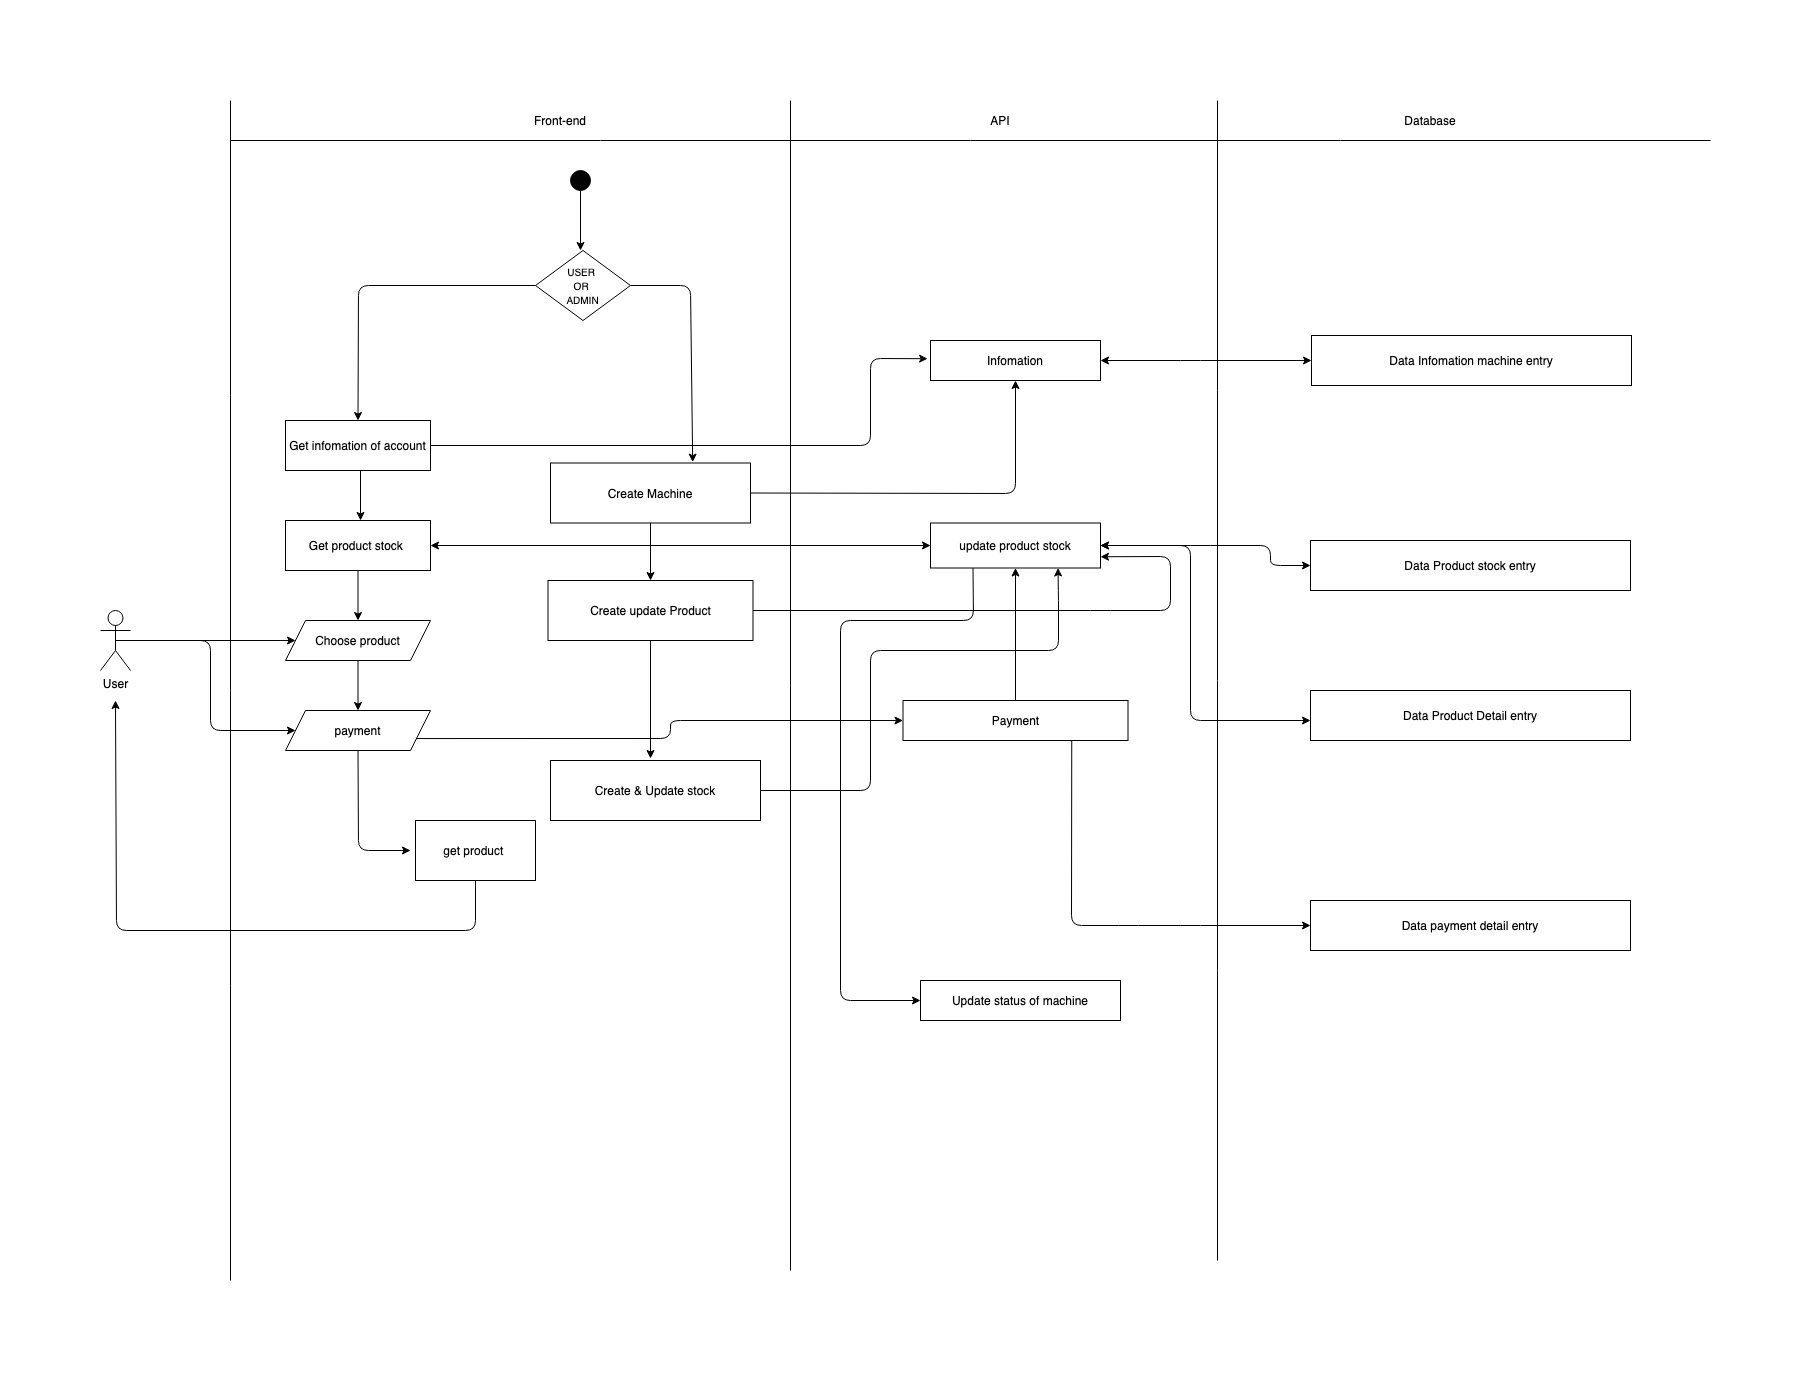

The diagram above was exported from draw.io. Its source (the exported page's mxGraphModel, read from the mxfile embedded in the PNG):
<mxGraphModel dx="2870" dy="1787" grid="1" gridSize="10" guides="1" tooltips="1" connect="1" arrows="1" fold="1" page="1" pageScale="1" pageWidth="827" pageHeight="1169" math="0" shadow="0">
  <root>
    <mxCell id="0" />
    <mxCell id="1" parent="0" />
    <mxCell id="S5Hgg50E5u3ejg91LSlK-5" value="Front-end" style="text;html=1;strokeColor=none;fillColor=none;align=center;verticalAlign=middle;whiteSpace=wrap;rounded=0;" parent="1" vertex="1">
      <mxGeometry x="120" y="10" width="100" height="20" as="geometry" />
    </mxCell>
    <mxCell id="S5Hgg50E5u3ejg91LSlK-6" value="" style="endArrow=none;html=1;" parent="1" edge="1">
      <mxGeometry width="50" height="50" relative="1" as="geometry">
        <mxPoint x="-160" y="40" as="sourcePoint" />
        <mxPoint x="1320" y="40" as="targetPoint" />
      </mxGeometry>
    </mxCell>
    <mxCell id="S5Hgg50E5u3ejg91LSlK-7" value="" style="endArrow=none;html=1;" parent="1" edge="1">
      <mxGeometry width="50" height="50" relative="1" as="geometry">
        <mxPoint x="400" as="sourcePoint" />
        <mxPoint x="400" y="1170" as="targetPoint" />
      </mxGeometry>
    </mxCell>
    <mxCell id="S5Hgg50E5u3ejg91LSlK-8" value="" style="ellipse;whiteSpace=wrap;html=1;aspect=fixed;fillColor=#030303;" parent="1" vertex="1">
      <mxGeometry x="180" y="70" width="20" height="20" as="geometry" />
    </mxCell>
    <mxCell id="S5Hgg50E5u3ejg91LSlK-10" value="" style="endArrow=classic;html=1;exitX=0.5;exitY=1;exitDx=0;exitDy=0;" parent="1" source="S5Hgg50E5u3ejg91LSlK-8" edge="1">
      <mxGeometry width="50" height="50" relative="1" as="geometry">
        <mxPoint x="440" y="560" as="sourcePoint" />
        <mxPoint x="190" y="150" as="targetPoint" />
      </mxGeometry>
    </mxCell>
    <mxCell id="S5Hgg50E5u3ejg91LSlK-11" value="&lt;font style=&quot;font-size: 10px&quot;&gt;USER &lt;br&gt;OR &lt;br&gt;ADMIN&lt;/font&gt;" style="rhombus;whiteSpace=wrap;html=1;fillColor=#FFFFFF;" parent="1" vertex="1">
      <mxGeometry x="145" y="150" width="95" height="70" as="geometry" />
    </mxCell>
    <mxCell id="S5Hgg50E5u3ejg91LSlK-12" value="" style="endArrow=classic;html=1;exitX=0;exitY=0.5;exitDx=0;exitDy=0;entryX=0.5;entryY=0;entryDx=0;entryDy=0;" parent="1" source="S5Hgg50E5u3ejg91LSlK-11" edge="1" target="S5Hgg50E5u3ejg91LSlK-17">
      <mxGeometry width="50" height="50" relative="1" as="geometry">
        <mxPoint x="390" y="550" as="sourcePoint" />
        <mxPoint x="90" y="320" as="targetPoint" />
        <Array as="points">
          <mxPoint x="-32" y="185" />
        </Array>
      </mxGeometry>
    </mxCell>
    <mxCell id="S5Hgg50E5u3ejg91LSlK-13" value="" style="endArrow=classic;html=1;exitX=1;exitY=0.5;exitDx=0;exitDy=0;entryX=0.711;entryY=-0.014;entryDx=0;entryDy=0;entryPerimeter=0;" parent="1" source="S5Hgg50E5u3ejg91LSlK-11" edge="1" target="p3ccs47BEOh7too_T0_t-2">
      <mxGeometry width="50" height="50" relative="1" as="geometry">
        <mxPoint x="290" y="220" as="sourcePoint" />
        <mxPoint x="300" y="320" as="targetPoint" />
        <Array as="points">
          <mxPoint x="300" y="185" />
        </Array>
      </mxGeometry>
    </mxCell>
    <mxCell id="S5Hgg50E5u3ejg91LSlK-16" value="" style="endArrow=classic;html=1;exitX=0.5;exitY=1;exitDx=0;exitDy=0;entryX=0.5;entryY=0;entryDx=0;entryDy=0;" parent="1" edge="1">
      <mxGeometry width="50" height="50" relative="1" as="geometry">
        <mxPoint x="-30" y="360" as="sourcePoint" />
        <mxPoint x="-30" y="420" as="targetPoint" />
      </mxGeometry>
    </mxCell>
    <mxCell id="S5Hgg50E5u3ejg91LSlK-17" value="&lt;span&gt;Get infomation of account&lt;/span&gt;" style="rounded=0;whiteSpace=wrap;html=1;fillColor=#FFFFFF;" parent="1" vertex="1">
      <mxGeometry x="-105" y="320" width="145" height="50" as="geometry" />
    </mxCell>
    <mxCell id="S5Hgg50E5u3ejg91LSlK-18" value="Get product stock&amp;nbsp;" style="rounded=0;whiteSpace=wrap;html=1;fillColor=#FFFFFF;" parent="1" vertex="1">
      <mxGeometry x="-105" y="420" width="145" height="50" as="geometry" />
    </mxCell>
    <mxCell id="S5Hgg50E5u3ejg91LSlK-20" value="Choose product" style="shape=parallelogram;perimeter=parallelogramPerimeter;whiteSpace=wrap;html=1;fixedSize=1;fillColor=#FFFFFF;" parent="1" vertex="1">
      <mxGeometry x="-105" y="520" width="145" height="40" as="geometry" />
    </mxCell>
    <mxCell id="S5Hgg50E5u3ejg91LSlK-21" value="" style="endArrow=classic;html=1;exitX=0.5;exitY=1;exitDx=0;exitDy=0;entryX=0.5;entryY=0;entryDx=0;entryDy=0;" parent="1" source="S5Hgg50E5u3ejg91LSlK-18" target="S5Hgg50E5u3ejg91LSlK-20" edge="1">
      <mxGeometry width="50" height="50" relative="1" as="geometry">
        <mxPoint x="270" y="550" as="sourcePoint" />
        <mxPoint x="320" y="500" as="targetPoint" />
      </mxGeometry>
    </mxCell>
    <mxCell id="S5Hgg50E5u3ejg91LSlK-23" value="payment" style="shape=parallelogram;perimeter=parallelogramPerimeter;whiteSpace=wrap;html=1;fixedSize=1;fillColor=#FFFFFF;" parent="1" vertex="1">
      <mxGeometry x="-105" y="610" width="145" height="40" as="geometry" />
    </mxCell>
    <mxCell id="S5Hgg50E5u3ejg91LSlK-24" value="" style="endArrow=classic;html=1;exitX=0.5;exitY=1;exitDx=0;exitDy=0;entryX=0.5;entryY=0;entryDx=0;entryDy=0;" parent="1" source="S5Hgg50E5u3ejg91LSlK-20" target="S5Hgg50E5u3ejg91LSlK-23" edge="1">
      <mxGeometry width="50" height="50" relative="1" as="geometry">
        <mxPoint x="270" y="550" as="sourcePoint" />
        <mxPoint x="320" y="500" as="targetPoint" />
      </mxGeometry>
    </mxCell>
    <mxCell id="S5Hgg50E5u3ejg91LSlK-26" value="get product&amp;nbsp;" style="rounded=0;whiteSpace=wrap;html=1;fillColor=#FFFFFF;" parent="1" vertex="1">
      <mxGeometry x="25" y="720" width="120" height="60" as="geometry" />
    </mxCell>
    <mxCell id="S5Hgg50E5u3ejg91LSlK-27" value="" style="endArrow=classic;html=1;exitX=0.5;exitY=1;exitDx=0;exitDy=0;" parent="1" source="S5Hgg50E5u3ejg91LSlK-23" edge="1">
      <mxGeometry width="50" height="50" relative="1" as="geometry">
        <mxPoint x="-80" y="770" as="sourcePoint" />
        <mxPoint x="20" y="750" as="targetPoint" />
        <Array as="points">
          <mxPoint x="-32" y="750" />
        </Array>
      </mxGeometry>
    </mxCell>
    <mxCell id="S5Hgg50E5u3ejg91LSlK-28" value="User" style="shape=umlActor;verticalLabelPosition=bottom;verticalAlign=top;html=1;outlineConnect=0;fillColor=#FFFFFF;" parent="1" vertex="1">
      <mxGeometry x="-290" y="510" width="30" height="60" as="geometry" />
    </mxCell>
    <mxCell id="S5Hgg50E5u3ejg91LSlK-29" value="" style="endArrow=classic;html=1;entryX=0;entryY=0.5;entryDx=0;entryDy=0;" parent="1" source="S5Hgg50E5u3ejg91LSlK-28" target="S5Hgg50E5u3ejg91LSlK-20" edge="1">
      <mxGeometry width="50" height="50" relative="1" as="geometry">
        <mxPoint x="-230" y="570" as="sourcePoint" />
        <mxPoint x="-180" y="520" as="targetPoint" />
      </mxGeometry>
    </mxCell>
    <mxCell id="S5Hgg50E5u3ejg91LSlK-30" value="" style="endArrow=classic;html=1;exitX=0.5;exitY=1;exitDx=0;exitDy=0;" parent="1" source="S5Hgg50E5u3ejg91LSlK-26" edge="1">
      <mxGeometry width="50" height="50" relative="1" as="geometry">
        <mxPoint x="-300" y="760" as="sourcePoint" />
        <mxPoint x="-275" y="600" as="targetPoint" />
        <Array as="points">
          <mxPoint x="85" y="830" />
          <mxPoint x="-274" y="830" />
        </Array>
      </mxGeometry>
    </mxCell>
    <mxCell id="S5Hgg50E5u3ejg91LSlK-31" value="API" style="text;html=1;strokeColor=none;fillColor=none;align=center;verticalAlign=middle;whiteSpace=wrap;rounded=0;" parent="1" vertex="1">
      <mxGeometry x="560" y="10" width="100" height="20" as="geometry" />
    </mxCell>
    <mxCell id="S5Hgg50E5u3ejg91LSlK-32" value="" style="endArrow=none;html=1;" parent="1" edge="1">
      <mxGeometry width="50" height="50" relative="1" as="geometry">
        <mxPoint x="827" as="sourcePoint" />
        <mxPoint x="827" y="1160" as="targetPoint" />
      </mxGeometry>
    </mxCell>
    <mxCell id="S5Hgg50E5u3ejg91LSlK-33" value="update product stock" style="rounded=0;whiteSpace=wrap;html=1;fillColor=#FFFFFF;" parent="1" vertex="1">
      <mxGeometry x="540" y="422.5" width="170" height="45" as="geometry" />
    </mxCell>
    <mxCell id="S5Hgg50E5u3ejg91LSlK-35" value="Database" style="text;html=1;strokeColor=none;fillColor=none;align=center;verticalAlign=middle;whiteSpace=wrap;rounded=0;" parent="1" vertex="1">
      <mxGeometry x="990" y="10" width="100" height="20" as="geometry" />
    </mxCell>
    <mxCell id="S5Hgg50E5u3ejg91LSlK-37" value="" style="endArrow=classic;html=1;entryX=0;entryY=0.5;entryDx=0;entryDy=0;exitX=0.5;exitY=0.5;exitDx=0;exitDy=0;exitPerimeter=0;" parent="1" source="S5Hgg50E5u3ejg91LSlK-28" target="S5Hgg50E5u3ejg91LSlK-23" edge="1">
      <mxGeometry width="50" height="50" relative="1" as="geometry">
        <mxPoint x="-250" y="660" as="sourcePoint" />
        <mxPoint x="-200" y="610" as="targetPoint" />
        <Array as="points">
          <mxPoint x="-180" y="540" />
          <mxPoint x="-180" y="630" />
        </Array>
      </mxGeometry>
    </mxCell>
    <mxCell id="S5Hgg50E5u3ejg91LSlK-38" value="" style="endArrow=classic;startArrow=classic;html=1;exitX=1;exitY=0.5;exitDx=0;exitDy=0;entryX=0;entryY=0.5;entryDx=0;entryDy=0;" parent="1" source="S5Hgg50E5u3ejg91LSlK-18" target="S5Hgg50E5u3ejg91LSlK-33" edge="1">
      <mxGeometry width="50" height="50" relative="1" as="geometry">
        <mxPoint x="250" y="480" as="sourcePoint" />
        <mxPoint x="300" y="430" as="targetPoint" />
      </mxGeometry>
    </mxCell>
    <mxCell id="S5Hgg50E5u3ejg91LSlK-39" value="Data Product stock entry" style="rounded=0;whiteSpace=wrap;html=1;fillColor=#FFFFFF;" parent="1" vertex="1">
      <mxGeometry x="920" y="440" width="320" height="50" as="geometry" />
    </mxCell>
    <mxCell id="S5Hgg50E5u3ejg91LSlK-40" value="Data Product Detail entry" style="rounded=0;whiteSpace=wrap;html=1;fillColor=#FFFFFF;" parent="1" vertex="1">
      <mxGeometry x="920" y="590" width="320" height="50" as="geometry" />
    </mxCell>
    <mxCell id="S5Hgg50E5u3ejg91LSlK-41" value="Data Infomation machine entry" style="rounded=0;whiteSpace=wrap;html=1;fillColor=#FFFFFF;" parent="1" vertex="1">
      <mxGeometry x="921" y="235" width="320" height="50" as="geometry" />
    </mxCell>
    <mxCell id="S5Hgg50E5u3ejg91LSlK-42" value="" style="endArrow=classic;startArrow=classic;html=1;entryX=0;entryY=0.5;entryDx=0;entryDy=0;exitX=1;exitY=0.5;exitDx=0;exitDy=0;" parent="1" source="S5Hgg50E5u3ejg91LSlK-33" target="S5Hgg50E5u3ejg91LSlK-39" edge="1">
      <mxGeometry width="50" height="50" relative="1" as="geometry">
        <mxPoint x="790" y="490" as="sourcePoint" />
        <mxPoint x="840" y="440" as="targetPoint" />
        <Array as="points">
          <mxPoint x="810" y="445" />
          <mxPoint x="880" y="445" />
          <mxPoint x="880" y="465" />
        </Array>
      </mxGeometry>
    </mxCell>
    <mxCell id="S5Hgg50E5u3ejg91LSlK-43" value="Data payment detail entry" style="rounded=0;whiteSpace=wrap;html=1;fillColor=#FFFFFF;" parent="1" vertex="1">
      <mxGeometry x="920" y="800" width="320" height="50" as="geometry" />
    </mxCell>
    <mxCell id="S5Hgg50E5u3ejg91LSlK-44" value="Payment" style="rounded=0;whiteSpace=wrap;html=1;fillColor=#FFFFFF;" parent="1" vertex="1">
      <mxGeometry x="512.5" y="600" width="225" height="40" as="geometry" />
    </mxCell>
    <mxCell id="S5Hgg50E5u3ejg91LSlK-47" value="" style="endArrow=classic;html=1;entryX=0.5;entryY=1;entryDx=0;entryDy=0;exitX=0.5;exitY=0;exitDx=0;exitDy=0;" parent="1" source="S5Hgg50E5u3ejg91LSlK-44" target="S5Hgg50E5u3ejg91LSlK-33" edge="1">
      <mxGeometry width="50" height="50" relative="1" as="geometry">
        <mxPoint x="600" y="600" as="sourcePoint" />
        <mxPoint x="650" y="550" as="targetPoint" />
      </mxGeometry>
    </mxCell>
    <mxCell id="S5Hgg50E5u3ejg91LSlK-48" value="" style="endArrow=classic;html=1;entryX=0;entryY=0.5;entryDx=0;entryDy=0;exitX=0.75;exitY=1;exitDx=0;exitDy=0;" parent="1" source="S5Hgg50E5u3ejg91LSlK-44" target="S5Hgg50E5u3ejg91LSlK-43" edge="1">
      <mxGeometry width="50" height="50" relative="1" as="geometry">
        <mxPoint x="738" y="650" as="sourcePoint" />
        <mxPoint x="810" y="580" as="targetPoint" />
        <Array as="points">
          <mxPoint x="681" y="825" />
          <mxPoint x="738" y="825" />
          <mxPoint x="800" y="825" />
        </Array>
      </mxGeometry>
    </mxCell>
    <mxCell id="S5Hgg50E5u3ejg91LSlK-49" value="" style="endArrow=classic;html=1;exitX=1;exitY=0.5;exitDx=0;exitDy=0;entryX=-0.017;entryY=0.455;entryDx=0;entryDy=0;entryPerimeter=0;" parent="1" source="S5Hgg50E5u3ejg91LSlK-17" target="S5Hgg50E5u3ejg91LSlK-50" edge="1">
      <mxGeometry width="50" height="50" relative="1" as="geometry">
        <mxPoint x="220" y="360" as="sourcePoint" />
        <mxPoint x="540" y="345" as="targetPoint" />
        <Array as="points">
          <mxPoint x="480" y="345" />
          <mxPoint x="480" y="258" />
        </Array>
      </mxGeometry>
    </mxCell>
    <mxCell id="S5Hgg50E5u3ejg91LSlK-50" value="Infomation" style="rounded=0;whiteSpace=wrap;html=1;fillColor=#FFFFFF;" parent="1" vertex="1">
      <mxGeometry x="540" y="240" width="170" height="40" as="geometry" />
    </mxCell>
    <mxCell id="S5Hgg50E5u3ejg91LSlK-51" value="" style="endArrow=classic;startArrow=classic;html=1;exitX=1;exitY=0.5;exitDx=0;exitDy=0;entryX=0;entryY=0.5;entryDx=0;entryDy=0;" parent="1" source="S5Hgg50E5u3ejg91LSlK-50" target="S5Hgg50E5u3ejg91LSlK-41" edge="1">
      <mxGeometry width="50" height="50" relative="1" as="geometry">
        <mxPoint x="750" y="370" as="sourcePoint" />
        <mxPoint x="800" y="320" as="targetPoint" />
        <Array as="points">
          <mxPoint x="800" y="260" />
        </Array>
      </mxGeometry>
    </mxCell>
    <mxCell id="S5Hgg50E5u3ejg91LSlK-52" value="" style="endArrow=classic;startArrow=classic;html=1;entryX=0;entryY=0.6;entryDx=0;entryDy=0;entryPerimeter=0;exitX=1;exitY=0.5;exitDx=0;exitDy=0;" parent="1" source="S5Hgg50E5u3ejg91LSlK-33" target="S5Hgg50E5u3ejg91LSlK-40" edge="1">
      <mxGeometry width="50" height="50" relative="1" as="geometry">
        <mxPoint x="710" y="450" as="sourcePoint" />
        <mxPoint x="800" y="480" as="targetPoint" />
        <Array as="points">
          <mxPoint x="800" y="445" />
          <mxPoint x="800" y="620" />
        </Array>
      </mxGeometry>
    </mxCell>
    <mxCell id="S5Hgg50E5u3ejg91LSlK-53" value="Update status of machine" style="rounded=0;whiteSpace=wrap;html=1;fillColor=#FFFFFF;" parent="1" vertex="1">
      <mxGeometry x="530" y="880" width="200" height="40" as="geometry" />
    </mxCell>
    <mxCell id="S5Hgg50E5u3ejg91LSlK-54" value="" style="endArrow=classic;html=1;exitX=0.25;exitY=1;exitDx=0;exitDy=0;entryX=0;entryY=0.5;entryDx=0;entryDy=0;" parent="1" source="S5Hgg50E5u3ejg91LSlK-33" target="S5Hgg50E5u3ejg91LSlK-53" edge="1">
      <mxGeometry width="50" height="50" relative="1" as="geometry">
        <mxPoint x="560" y="550" as="sourcePoint" />
        <mxPoint x="610" y="500" as="targetPoint" />
        <Array as="points">
          <mxPoint x="583" y="520" />
          <mxPoint x="450" y="520" />
          <mxPoint x="450" y="900" />
        </Array>
      </mxGeometry>
    </mxCell>
    <mxCell id="S5Hgg50E5u3ejg91LSlK-55" value="" style="endArrow=none;html=1;" parent="1" edge="1">
      <mxGeometry width="50" height="50" relative="1" as="geometry">
        <mxPoint x="-160" as="sourcePoint" />
        <mxPoint x="-160" y="1180" as="targetPoint" />
      </mxGeometry>
    </mxCell>
    <mxCell id="S5Hgg50E5u3ejg91LSlK-56" value="" style="endArrow=classic;html=1;exitX=1;exitY=0.75;exitDx=0;exitDy=0;entryX=0;entryY=0.5;entryDx=0;entryDy=0;" parent="1" source="S5Hgg50E5u3ejg91LSlK-23" target="S5Hgg50E5u3ejg91LSlK-44" edge="1">
      <mxGeometry width="50" height="50" relative="1" as="geometry">
        <mxPoint x="540" y="1080" as="sourcePoint" />
        <mxPoint x="590" y="1030" as="targetPoint" />
        <Array as="points">
          <mxPoint x="280" y="638" />
          <mxPoint x="280" y="620" />
        </Array>
      </mxGeometry>
    </mxCell>
    <mxCell id="p3ccs47BEOh7too_T0_t-2" value="Create Machine" style="rounded=0;whiteSpace=wrap;html=1;" vertex="1" parent="1">
      <mxGeometry x="160" y="362.5" width="200" height="60" as="geometry" />
    </mxCell>
    <mxCell id="p3ccs47BEOh7too_T0_t-3" value="" style="endArrow=classic;html=1;exitX=1;exitY=0.5;exitDx=0;exitDy=0;entryX=0.5;entryY=1;entryDx=0;entryDy=0;" edge="1" parent="1" source="p3ccs47BEOh7too_T0_t-2" target="S5Hgg50E5u3ejg91LSlK-50">
      <mxGeometry width="50" height="50" relative="1" as="geometry">
        <mxPoint x="480" y="410" as="sourcePoint" />
        <mxPoint x="530" y="360" as="targetPoint" />
        <Array as="points">
          <mxPoint x="625" y="393" />
        </Array>
      </mxGeometry>
    </mxCell>
    <mxCell id="p3ccs47BEOh7too_T0_t-4" value="Create &amp;amp; Update stock" style="rounded=0;whiteSpace=wrap;html=1;" vertex="1" parent="1">
      <mxGeometry x="160" y="660" width="210" height="60" as="geometry" />
    </mxCell>
    <mxCell id="p3ccs47BEOh7too_T0_t-5" value="" style="endArrow=classic;html=1;exitX=1;exitY=0.5;exitDx=0;exitDy=0;entryX=0.75;entryY=1;entryDx=0;entryDy=0;" edge="1" parent="1" source="p3ccs47BEOh7too_T0_t-4" target="S5Hgg50E5u3ejg91LSlK-33">
      <mxGeometry width="50" height="50" relative="1" as="geometry">
        <mxPoint x="490" y="520" as="sourcePoint" />
        <mxPoint x="540" y="470" as="targetPoint" />
        <Array as="points">
          <mxPoint x="480" y="690" />
          <mxPoint x="480" y="550" />
          <mxPoint x="668" y="550" />
          <mxPoint x="668" y="500" />
        </Array>
      </mxGeometry>
    </mxCell>
    <mxCell id="p3ccs47BEOh7too_T0_t-6" value="Create update Product" style="rounded=0;whiteSpace=wrap;html=1;" vertex="1" parent="1">
      <mxGeometry x="157.5" y="480" width="205" height="60" as="geometry" />
    </mxCell>
    <mxCell id="p3ccs47BEOh7too_T0_t-7" value="" style="endArrow=classic;html=1;exitX=1;exitY=0.5;exitDx=0;exitDy=0;entryX=1;entryY=0.75;entryDx=0;entryDy=0;" edge="1" parent="1" source="p3ccs47BEOh7too_T0_t-6" target="S5Hgg50E5u3ejg91LSlK-33">
      <mxGeometry width="50" height="50" relative="1" as="geometry">
        <mxPoint x="730" y="580" as="sourcePoint" />
        <mxPoint x="780" y="530" as="targetPoint" />
        <Array as="points">
          <mxPoint x="710" y="510" />
          <mxPoint x="780" y="510" />
          <mxPoint x="780" y="456" />
        </Array>
      </mxGeometry>
    </mxCell>
    <mxCell id="p3ccs47BEOh7too_T0_t-8" value="" style="endArrow=classic;html=1;exitX=0.5;exitY=1;exitDx=0;exitDy=0;entryX=0.5;entryY=0;entryDx=0;entryDy=0;" edge="1" parent="1" source="p3ccs47BEOh7too_T0_t-2" target="p3ccs47BEOh7too_T0_t-6">
      <mxGeometry width="50" height="50" relative="1" as="geometry">
        <mxPoint x="270" y="470" as="sourcePoint" />
        <mxPoint x="320" y="420" as="targetPoint" />
      </mxGeometry>
    </mxCell>
    <mxCell id="p3ccs47BEOh7too_T0_t-9" value="" style="endArrow=classic;html=1;exitX=0.5;exitY=1;exitDx=0;exitDy=0;" edge="1" parent="1" source="p3ccs47BEOh7too_T0_t-6">
      <mxGeometry width="50" height="50" relative="1" as="geometry">
        <mxPoint x="220" y="600" as="sourcePoint" />
        <mxPoint x="260" y="658" as="targetPoint" />
      </mxGeometry>
    </mxCell>
  </root>
</mxGraphModel>